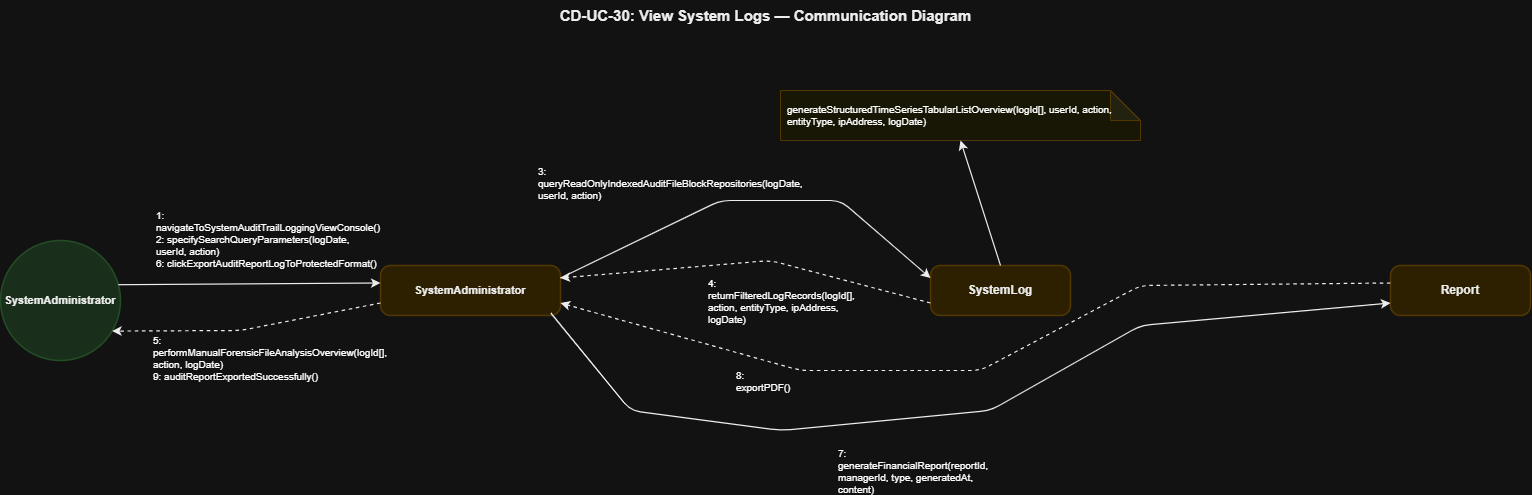

The diagram above was exported from draw.io. Its source (the exported page's mxGraphModel, read from the mxfile embedded in the PNG):
<mxGraphModel dx="1798" dy="609" grid="1" gridSize="10" guides="1" tooltips="1" connect="1" arrows="1" fold="1" page="1" pageScale="1" pageWidth="850" pageHeight="1100" math="0" shadow="0">
  <root>
    <mxCell id="0" />
    <mxCell id="1" parent="0" />
    <mxCell id="T" parent="1" style="text;html=1;strokeColor=none;fillColor=none;align=center;fontSize=15;fontStyle=1;fontFamily=Helvetica;fontColor=#000000;" value="CD-UC-30: View System Logs — Communication Diagram" vertex="1">
      <mxGeometry height="40" width="900" x="375" y="40" as="geometry" />
    </mxCell>
    <mxCell id="actor" parent="1" style="ellipse;whiteSpace=wrap;html=1;fillColor=#D2EBD4;strokeColor=#A5D6A7;strokeWidth=1.5;fontSize=11;fontStyle=1;fontFamily=Helvetica;fontColor=#000000;align=center;" value="SystemAdministrator" vertex="1">
      <mxGeometry height="120" width="120" x="60" y="280" as="geometry" />
    </mxCell>
    <mxCell id="sa" parent="1" style="rounded=1;whiteSpace=wrap;html=1;fillColor=#FCEFC2;strokeColor=#F0D17D;strokeWidth=1.5;fontSize=11;fontStyle=1;fontFamily=Helvetica;fontColor=#000000;arcSize=20;" value="SystemAdministrator" vertex="1">
      <mxGeometry height="50" width="180" x="440" y="305" as="geometry" />
    </mxCell>
    <mxCell id="slog" parent="1" style="rounded=1;whiteSpace=wrap;html=1;fillColor=#FCEFC2;strokeColor=#F0D17D;strokeWidth=1.5;fontSize=12;fontStyle=1;fontFamily=Helvetica;fontColor=#000000;arcSize=20;" value="SystemLog" vertex="1">
      <mxGeometry height="50" width="140" x="990" y="305" as="geometry" />
    </mxCell>
    <mxCell id="rpt" parent="1" style="rounded=1;whiteSpace=wrap;html=1;fillColor=#FCEFC2;strokeColor=#F0D17D;strokeWidth=1.5;fontSize=12;fontStyle=1;fontFamily=Helvetica;fontColor=#000000;arcSize=20;" value="Report" vertex="1">
      <mxGeometry height="50" width="140" x="1450" y="305" as="geometry" />
    </mxCell>
    <mxCell id="slog_note" parent="1" style="shape=note;whiteSpace=wrap;html=1;backgroundOutline=1;darkOpacity=0.05;fillColor=#FFFDE7;strokeColor=#F0D17D;fontSize=10;fontFamily=Helvetica;align=left;spacingLeft=5;" value="generateStructuredTimeSeriesTabularListOverview(logId[], userId, action, entityType, ipAddress, logDate)" vertex="1">
      <mxGeometry height="50" width="360" x="840" y="130" as="geometry" />
    </mxCell>
    <mxCell id="L_Act_Sa" edge="1" parent="1" source="actor" style="endArrow=classic;html=1;strokeColor=#000000;strokeWidth=1.2;exitX=1;exitY=0.35;exitDx=0;exitDy=0;entryX=0;entryY=0.35;entryDx=0;entryDy=0;" target="sa">
      <mxGeometry relative="1" as="geometry" />
    </mxCell>
    <mxCell id="M1" connectable="0" parent="L_Act_Sa" style="text;html=1;strokeColor=#D3D3D3;fillColor=#FFFFFF;align=left;verticalAlign=middle;whiteSpace=wrap;rounded=0;fontSize=10;fontFamily=Helvetica;spacingLeft=5;" value="1: navigateToSystemAuditTrailLoggingViewConsole()&#10;2: specifySearchQueryParameters(logDate, userId, action)&#10;6: clickExportAuditReportLogToProtectedFormat()" vertex="1">
      <mxGeometry relative="1" as="geometry">
        <mxPoint x="-100" y="-45" as="offset" />
      </mxGeometry>
    </mxCell>
    <mxCell id="L_Sa_Act" edge="1" parent="1" source="sa" style="endArrow=classic;html=1;strokeColor=#000000;strokeWidth=1.2;dashed=1;exitX=0;exitY=0.75;exitDx=0;exitDy=0;entryX=0.92;entryY=0.75;entryDx=0;entryDy=0;" target="actor">
      <mxGeometry relative="1" as="geometry">
        <Array as="points">
          <mxPoint x="300" y="370" />
        </Array>
      </mxGeometry>
    </mxCell>
    <mxCell id="M2" connectable="0" parent="L_Sa_Act" style="text;html=1;strokeColor=#D3D3D3;fillColor=#FFFFFF;align=left;verticalAlign=middle;whiteSpace=wrap;rounded=0;fontSize=10;fontFamily=Helvetica;spacingLeft=5;" value="5: performManualForensicFileAnalysisOverview(logId[], action, logDate)&#10;9: auditReportExportedSuccessfully()" vertex="1">
      <mxGeometry relative="1" as="geometry">
        <mxPoint x="-100" y="28" as="offset" />
      </mxGeometry>
    </mxCell>
    <mxCell id="L_Sa_Slog" edge="1" parent="1" source="sa" style="endArrow=classic;html=1;strokeColor=#000000;strokeWidth=1.2;exitX=1;exitY=0.25;exitDx=0;exitDy=0;entryX=0;entryY=0.25;entryDx=0;entryDy=0;" target="slog">
      <mxGeometry relative="1" as="geometry">
        <Array as="points">
          <mxPoint x="780" y="240" />
          <mxPoint x="900" y="240" />
        </Array>
      </mxGeometry>
    </mxCell>
    <mxCell id="M3" connectable="0" parent="L_Sa_Slog" style="text;html=1;strokeColor=#D3D3D3;fillColor=#FFFFFF;align=left;verticalAlign=middle;whiteSpace=wrap;rounded=0;fontSize=10;fontFamily=Helvetica;spacingLeft=5;" value="3: queryReadOnlyIndexedAuditFileBlockRepositories(logDate, userId, action)" vertex="1">
      <mxGeometry relative="1" as="geometry">
        <mxPoint x="-220" y="-18" as="offset" />
      </mxGeometry>
    </mxCell>
    <mxCell id="L_Slog_Note" edge="1" parent="1" source="slog" style="endArrow=classic;html=1;strokeColor=#000000;strokeWidth=1.2;exitX=0.5;exitY=0;exitDx=0;exitDy=0;entryX=0.5;entryY=1;entryDx=0;entryDy=0;" target="slog_note">
      <mxGeometry relative="1" as="geometry" />
    </mxCell>
    <mxCell id="L_Slog_Sa" edge="1" parent="1" source="slog" style="endArrow=classic;html=1;strokeColor=#000000;strokeWidth=1.2;dashed=1;exitX=0;exitY=0.75;exitDx=0;exitDy=0;entryX=1;entryY=0.25;entryDx=0;entryDy=0;" target="sa">
      <mxGeometry relative="1" as="geometry">
        <Array as="points">
          <mxPoint x="830" y="300" />
        </Array>
      </mxGeometry>
    </mxCell>
    <mxCell id="M4" connectable="0" parent="L_Slog_Sa" style="text;html=1;strokeColor=#D3D3D3;fillColor=#FFFFFF;align=left;verticalAlign=middle;whiteSpace=wrap;rounded=0;fontSize=10;fontFamily=Helvetica;spacingLeft=5;" value="4: returnFilteredLogRecords(logId[], action, entityType, ipAddress, logDate)" vertex="1">
      <mxGeometry relative="1" as="geometry">
        <mxPoint x="-47" y="38" as="offset" />
      </mxGeometry>
    </mxCell>
    <mxCell id="L_Sa_Rpt" edge="1" parent="1" source="sa" style="endArrow=classic;html=1;strokeColor=#000000;strokeWidth=1.2;exitX=0.947;exitY=0.955;exitDx=0;exitDy=0;entryX=0;entryY=0.75;entryDx=0;entryDy=0;exitPerimeter=0;" target="rpt">
      <mxGeometry relative="1" as="geometry">
        <Array as="points">
          <mxPoint x="690" y="450" />
          <mxPoint x="840" y="470" />
          <mxPoint x="1050" y="450" />
          <mxPoint x="1200" y="365" />
        </Array>
      </mxGeometry>
    </mxCell>
    <mxCell id="M5" connectable="0" parent="L_Sa_Rpt" style="text;html=1;strokeColor=#D3D3D3;fillColor=#FFFFFF;align=left;verticalAlign=middle;whiteSpace=wrap;rounded=0;fontSize=10;fontFamily=Helvetica;spacingLeft=5;" value="7: generateFinancialReport(reportId, managerId, type, generatedAt, content)" vertex="1">
      <mxGeometry relative="1" as="geometry">
        <mxPoint x="-128" y="57" as="offset" />
      </mxGeometry>
    </mxCell>
    <mxCell id="L_Rpt_Sa" edge="1" parent="1" source="rpt" style="endArrow=classic;html=1;strokeColor=#000000;strokeWidth=1.2;dashed=1;exitX=0;exitY=0.35;exitDx=0;exitDy=0;entryX=1;entryY=0.75;entryDx=0;entryDy=0;" target="sa">
      <mxGeometry relative="1" as="geometry">
        <Array as="points">
          <mxPoint x="1200" y="325" />
          <mxPoint x="1040" y="410" />
          <mxPoint x="860" y="410" />
        </Array>
        <mxPoint x="610" y="400" as="targetPoint" />
      </mxGeometry>
    </mxCell>
    <mxCell id="M5r" connectable="0" parent="L_Rpt_Sa" style="text;html=1;strokeColor=#D3D3D3;fillColor=#FFFFFF;align=left;verticalAlign=middle;whiteSpace=wrap;rounded=0;fontSize=10;fontFamily=Helvetica;spacingLeft=5;" value="8: exportPDF()" vertex="1">
      <mxGeometry relative="1" as="geometry">
        <mxPoint x="-251" y="10" as="offset" />
      </mxGeometry>
    </mxCell>
  </root>
</mxGraphModel>